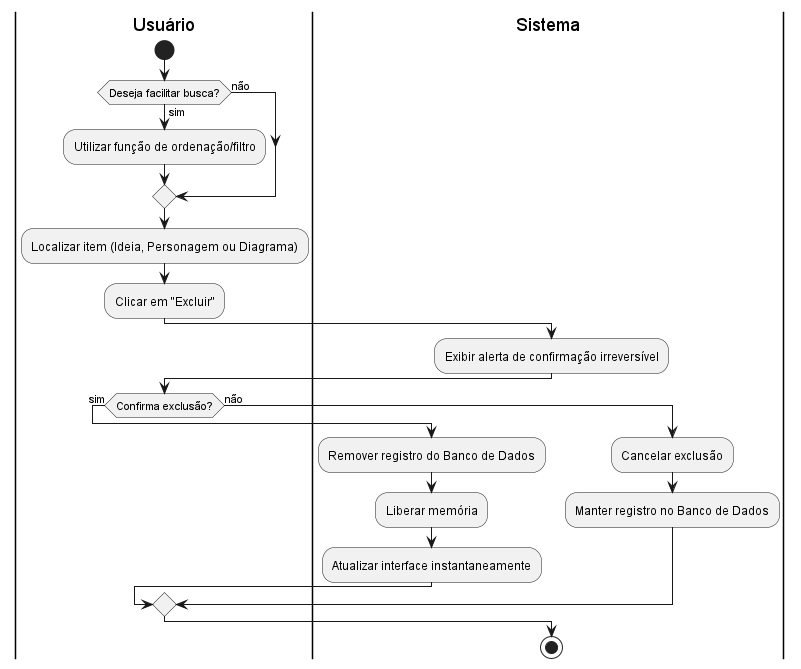

The diagram above was rendered by PlantUML. Its source (embedded in the PNG):
@startuml diagrama_UC15

|Usuário|
start

if (Deseja facilitar busca?) then (sim)
  :Utilizar função de ordenação/filtro;
else (não)
endif
:Localizar item (Ideia, Personagem ou Diagrama);
:Clicar em "Excluir";
|Sistema|
:Exibir alerta de confirmação irreversível;
|Usuário|

if (Confirma exclusão?) then (sim)
  |Sistema|
  :Remover registro do Banco de Dados;
  :Liberar memória;
  :Atualizar interface instantaneamente;
else (não)
  :Cancelar exclusão;
  :Manter registro no Banco de Dados;
endif

stop
@enduml